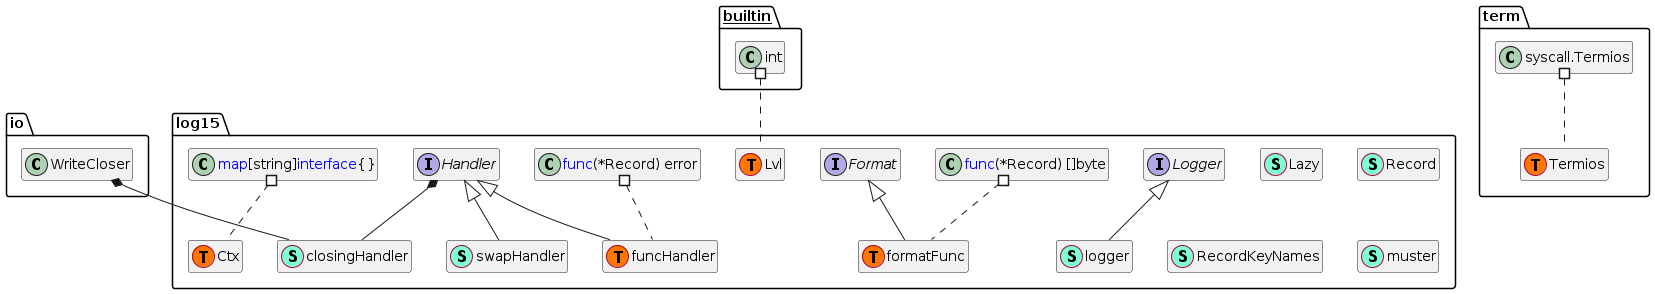

The diagram above was rendered by PlantUML. Its source (embedded in the PNG):
@startuml
namespace log15 {
    class Ctx << (S,Aquamarine) >> {
        - toArray() []<font color=blue>interface</font>{}

    }
    interface Format  {
        + Format(r *Record) []byte

    }
    interface Handler  {
        + Log(r *Record) error

    }
    class Lazy << (S,Aquamarine) >> {
        + Fn <font color=blue>interface</font>{}

    }
    interface Logger  {
        + New(ctx ...<font color=blue>interface</font>{}) Logger
        + GetHandler() Handler
        + SetHandler(h Handler) 
        + Debug(msg string, ctx ...<font color=blue>interface</font>{}) 
        + Info(msg string, ctx ...<font color=blue>interface</font>{}) 
        + Warn(msg string, ctx ...<font color=blue>interface</font>{}) 
        + Error(msg string, ctx ...<font color=blue>interface</font>{}) 
        + Crit(msg string, ctx ...<font color=blue>interface</font>{}) 

    }
    class Lvl << (S,Aquamarine) >> {
        + String() string

    }
    class Record << (S,Aquamarine) >> {
        + Time time.Time
        + Lvl Lvl
        + Msg string
        + Ctx []<font color=blue>interface</font>{}
        + Call stack.Call
        + KeyNames RecordKeyNames

    }
    class RecordKeyNames << (S,Aquamarine) >> {
        + Time string
        + Msg string
        + Lvl string

    }
    class closingHandler << (S,Aquamarine) >> {
        + Close() error

    }
    class formatFunc << (S,Aquamarine) >> {
        + Format(r *Record) []byte

    }
    class funcHandler << (S,Aquamarine) >> {
        + Log(r *Record) error

    }
    class log15.Ctx << (T, #FF7700) >>  {
    }
    class log15.Lvl << (T, #FF7700) >>  {
    }
    class log15.formatFunc << (T, #FF7700) >>  {
    }
    class log15.funcHandler << (T, #FF7700) >>  {
    }
    class logger << (S,Aquamarine) >> {
        - ctx []<font color=blue>interface</font>{}
        - h *swapHandler

        - write(msg string, lvl Lvl, ctx []<font color=blue>interface</font>{}) 

        + New(ctx ...<font color=blue>interface</font>{}) Logger
        + Debug(msg string, ctx ...<font color=blue>interface</font>{}) 
        + Info(msg string, ctx ...<font color=blue>interface</font>{}) 
        + Warn(msg string, ctx ...<font color=blue>interface</font>{}) 
        + Error(msg string, ctx ...<font color=blue>interface</font>{}) 
        + Crit(msg string, ctx ...<font color=blue>interface</font>{}) 
        + GetHandler() Handler
        + SetHandler(h Handler) 

    }
    class muster << (S,Aquamarine) >> {
        + FileHandler(path string, fmtr Format) Handler
        + NetHandler(network string, addr string, fmtr Format) Handler
        + SyslogHandler(priority syslog.Priority, tag string, fmtr Format) Handler
        + SyslogNetHandler(net string, addr string, priority syslog.Priority, tag string, fmtr Format) Handler

    }
    class swapHandler << (S,Aquamarine) >> {
        - handler unsafe.Pointer
        - handler atomic.Value

        + Log(r *Record) error
        + Get() Handler
        + Swap(newHandler Handler) 
        + Log(r *Record) error
        + Swap(newHandler Handler) 
        + Get() Handler

    }
}
"io.WriteCloser" *-- "log15.closingHandler"
"log15.Handler" *-- "log15.closingHandler"

"log15.Format" <|-- "log15.formatFunc"
"log15.Handler" <|-- "log15.funcHandler"
"log15.Logger" <|-- "log15.logger"
"log15.Handler" <|-- "log15.swapHandler"

namespace term {
    class Termios << (S,Aquamarine) >> {
        + Iflag uint32
        + Oflag uint32
        + Cflag uint32
        + Lflag uint32
        + Cc []uint8
        + Ispeed uint32
        + Ospeed uint32

    }
    class term.Termios << (T, #FF7700) >>  {
    }
    class "syscall.Termios" as syscallTermios {
        'This class was created so that we can correctly have an alias pointing to this name. Since it contains dots that can break namespaces
    }
}


"__builtin__.int" #.. "log15.Lvl"
"log15.<font color=blue>func</font>(*Record) []byte" #.. "log15.formatFunc"
"log15.<font color=blue>func</font>(*Record) error" #.. "log15.funcHandler"
"log15.<font color=blue>map</font>[string]<font color=blue>interface</font>{}" #.. "log15.Ctx"
"term.syscallTermios" #.. "term.Termios"
hide fields
hide methods
@enduml